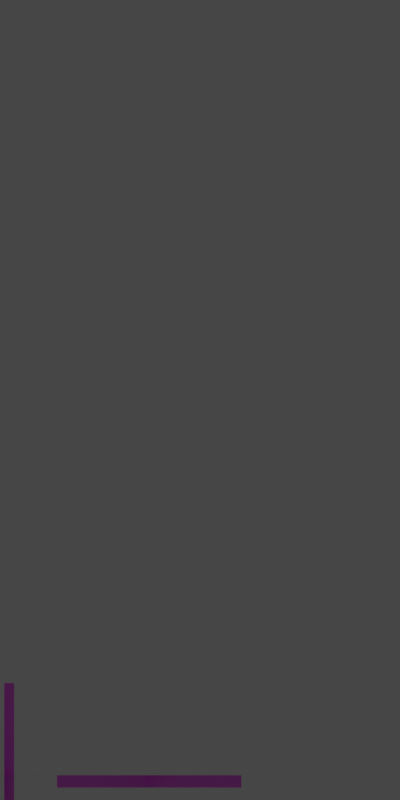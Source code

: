 # Source: Tree1.blend  (saved by Blender 3.3.6; exported with 4.5.12 LTS)
import bpy
from mathutils import Matrix  # noqa: F401  (used for matrix-valued properties, if any)

bpy.ops.wm.read_factory_settings(use_empty=True)
scene = bpy.context.scene
scene.name = 'Scene'

# ---- collections
col_collection = bpy.data.collections.new('Collection'); scene.collection.children.link(col_collection)

# ---- images (referenced by path relative to the original .blend; pixels are not part of the script)
import os
ASSET_DIR = os.environ.get("B2B_ASSET_DIR", "")  # directory of the original .blend (textures are referenced by path, not embedded)
HERE = os.path.dirname(os.path.abspath(__file__))  # packed textures are extracted next to this script under _unpacked/

def load_image(name, relpath, width, height, colorspace="sRGB"):
    """Load a texture the original file referenced (path relative to the .blend, or extracted next to this script)."""
    p = next((c for c in (os.path.join(HERE, relpath), os.path.join(ASSET_DIR, relpath)) if relpath and os.path.exists(c)), "")
    if p:
        img = bpy.data.images.load(p, check_existing=True)
        img.name = name
    else:  # same state as the original file: an image datablock whose file is absent (Cycles renders it pink)
        img = bpy.data.images.new(name, width, height)
        img.source = "FILE"
        img.filepath = "//" + (relpath or name)
    img.colorspace_settings.name = colorspace
    return img
img_tree1_png = load_image('Tree1.png', 'Tree1.png', 1024, 1024, 'sRGB')

# ---- materials (node trees are filled in below, after node groups)
mat_tree1 = bpy.data.materials.new('Tree1')
mat_tree1.use_transparent_shadow = False

# ---- material node trees
mat_tree1.use_nodes = True; mat_tree1.node_tree.nodes.clear()
_N = mat_tree1.node_tree.nodes; _L = mat_tree1.node_tree.links
n0 = _N.new('ShaderNodeBsdfPrincipled'); n0.name = 'Principled BSDF'; n0.location = (10, 300)
n0.distribution = 'GGX'
n0.subsurface_method = 'RANDOM_WALK_SKIN'
n0.inputs[3].default_value = 1.45
n0.inputs[27].default_value = (0.0, 0.0, 0.0, 1.0)
n0.inputs[28].default_value = 1.0
n1 = _N.new('ShaderNodeOutputMaterial'); n1.name = 'Material Output'; n1.location = (300, 300)
n2 = _N.new('ShaderNodeTexImage'); n2.name = 'Image Texture'; n2.location = (-380, 63)
n2.image = img_tree1_png
_L.new(n0.outputs[0], n1.inputs[0])
_L.new(n2.outputs[1], n0.inputs[4])
_L.new(n2.outputs[0], n0.inputs[0])
n1.is_active_output = True

# ---- world
world_world = bpy.data.worlds.new('World'); scene.world = world_world
world_world.use_nodes = True; world_world.node_tree.nodes.clear()
_N = world_world.node_tree.nodes; _L = world_world.node_tree.links
n0 = _N.new('ShaderNodeOutputWorld'); n0.name = 'World Output'; n0.location = (300, 300)
n1 = _N.new('ShaderNodeBackground'); n1.name = 'Background'; n1.location = (10, 300)
n1.inputs[0].default_value = (0.05088, 0.05088, 0.05088, 1.0)
_L.new(n1.outputs[0], n0.inputs[0])
n0.is_active_output = True
world_world.color = (0.05088, 0.05088, 0.05088)
world_world.use_sun_shadow = False
world_world.sun_shadow_jitter_overblur = 0.0

# ---- cameras
cam_camera = bpy.data.cameras.new('Camera')
cam_camera.type = 'ORTHO'
cam_camera.clip_end = 100.0
cam_camera.ortho_scale = 13.55

# ---- lights
light_light = bpy.data.lights.new('Light', 'POINT')
light_light.transmission_factor = 0.0
light_light.energy = 1000.0
light_light.shadow_soft_size = 0.1
light_light.shadow_maximum_resolution = 0.006
light_light.use_absolute_resolution = True

# ---- meshes
me_plane_001 = bpy.data.meshes.new('Plane.001')
me_plane_001.from_pydata([(-1.038e-07, -0.3232, 1.562), (1.321e-07, -0.3232, -1.562), (0.1675, 5.925, 1.562), (0.1675, 5.925, -1.562), (1.562, 5.925, 1.862e-07), (-1.562, 5.925, -1.862e-07), (-1.562, -0.3232, -1.862e-07), (1.562, -0.3232, 1.862e-07)], [], [(0, 1, 3, 2), (6, 7, 4, 5)])
_uv = me_plane_001.uv_layers.new(name='UVMap')
_uv.uv.foreach_set('vector', [0.3333, 0.0, 0.6667, 0.0, 0.6667, 0.5, 0.3333, 0.5, 0.3333, 0.5, 0.6667, 0.5, 0.6667, 1.0, 0.3333, 1.0])
me_plane_001.materials.append(mat_tree1)
me_plane_001.update()
me_plane_003 = bpy.data.meshes.new('Plane.003')
me_plane_003.from_pydata([(1.562, -0.3021, 1.321e-08), (-1.562, -0.3021, 1.321e-08), (1.562, 5.946, -0.2386), (-1.562, 5.946, -0.2386), (-0.07652, 5.946, -1.562), (-6.828e-08, -0.3021, -1.562), (-0.07652, 5.946, 1.562), (6.828e-08, -0.3021, 1.562)], [], [(1, 0, 2, 3), (7, 5, 4, 6)])
_uv = me_plane_003.uv_layers.new(name='UVMap')
_uv.uv.foreach_set('vector', [0.6667, 0.0, 1.0, 0.0, 1.0, 0.5, 0.6667, 0.5, 0.6667, 0.5, 1.0, 0.5, 1.0, 1.0, 0.6667, 1.0])
me_plane_003.materials.append(mat_tree1)
me_plane_003.update()
me_plane_004 = bpy.data.meshes.new('Plane.004')
me_plane_004.from_pydata([(-3.771e-07, 5.93, 1.562), (-1.413e-07, 5.93, -1.562), (-1.04e-07, -0.3185, 1.562), (1.318e-07, -0.3185, -1.562), (-1.562, -0.3185, -1.862e-07), (1.562, -0.3185, 1.862e-07), (-1.562, 5.93, -0.207), (1.562, 5.93, -0.207)], [], [(2, 3, 1, 0), (4, 5, 7, 6)])
_uv = me_plane_004.uv_layers.new(name='UVMap')
_uv.uv.foreach_set('vector', [0.0, 0.5, 0.3333, 0.5, 0.3333, 1.0, 0.0, 1.0, 0.0, 0.0, 0.3333, 0.0, 0.3333, 0.5, 0.0, 0.5])
me_plane_004.materials.append(mat_tree1)
me_plane_004.update()

# ---- objects
ob_light = bpy.data.objects.new('Light', light_light)
ob_camera = bpy.data.objects.new('Camera', cam_camera)
ob_plane_001 = bpy.data.objects.new('Plane.001', me_plane_001)
ob_plane_003 = bpy.data.objects.new('Plane.003', me_plane_003)
ob_plane_004 = bpy.data.objects.new('Plane.004', me_plane_004)

# ---- transforms, parenting, visibility, modifiers, constraints
ob_light.location = (-23.74, 1.005, 5.904)
ob_light.rotation_euler = (0.6503, 0.05522, 1.866)
ob_light.lock_rotations_4d = False
ob_light.empty_display_type = 'ARROWS'
ob_light.color = (0.0, 0.0, 0.0, 0.0)
ob_light.lineart.crease_threshold = 0.0
ob_camera.location = (0.0, -18.29, 6.352)
ob_camera.rotation_euler = (1.571, 0.0, 0.0)
ob_camera.scale = (1.0, 1.0, 1.0)
ob_camera.lock_rotations_4d = False
ob_camera.empty_display_type = 'ARROWS'
ob_camera.color = (0.0, 0.0, 0.0, 0.0)
ob_camera.display_type = 'WIRE'
ob_camera.lineart.crease_threshold = 0.0
ob_plane_001.location = (-3.315, 0.0, 0.0)
ob_plane_003.location = (-5.78, 0.0, 0.0)
ob_plane_004.location = (-0.8606, 0.0, 0.0)

# ---- collection membership
col_collection.objects.link(ob_light)
col_collection.objects.link(ob_camera)
col_collection.objects.link(ob_plane_001)
col_collection.objects.link(ob_plane_003)
col_collection.objects.link(ob_plane_004)

# ---- scene / render settings (as saved in the file)
scene.camera = ob_camera
scene.frame_start = 1; scene.frame_end = 250; scene.frame_set(1)
scene.render.engine = 'BLENDER_EEVEE_NEXT'
scene.render.resolution_x = 512
scene.render.resolution_y = 1024
scene.cycles.sampling_pattern = 'TABULATED_SOBOL'
scene.cycles.use_light_tree = False
scene.view_settings.view_transform = 'Filmic'
bpy.context.view_layer.update()
